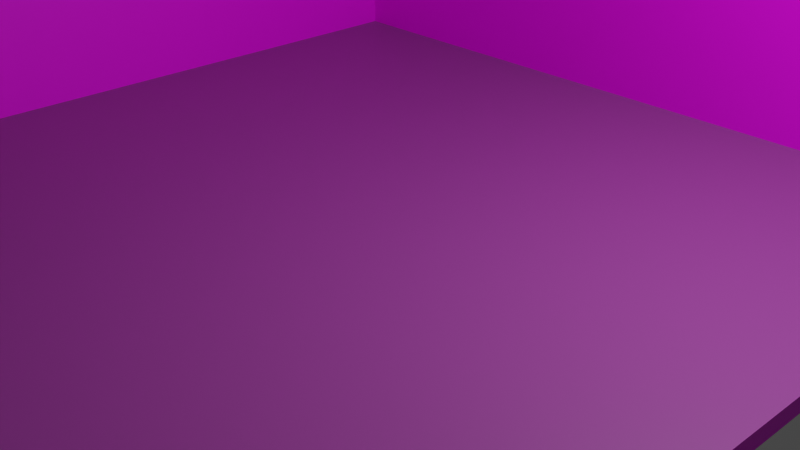 # Source: room.blend  (saved by Blender 2.92.15; exported with 4.5.12 LTS)
import bpy
from mathutils import Matrix  # noqa: F401  (used for matrix-valued properties, if any)

bpy.ops.wm.read_factory_settings(use_empty=True)
scene = bpy.context.scene
scene.name = 'Scene'

# ---- collections
col_collection = bpy.data.collections.new('Collection'); scene.collection.children.link(col_collection)

# ---- images (referenced by path relative to the original .blend; pixels are not part of the script)
import os
ASSET_DIR = os.environ.get("B2B_ASSET_DIR", "")  # directory of the original .blend (textures are referenced by path, not embedded)
HERE = os.path.dirname(os.path.abspath(__file__))  # packed textures are extracted next to this script under _unpacked/

def load_image(name, relpath, width, height, colorspace="sRGB"):
    """Load a texture the original file referenced (path relative to the .blend, or extracted next to this script)."""
    p = next((c for c in (os.path.join(HERE, relpath), os.path.join(ASSET_DIR, relpath)) if relpath and os.path.exists(c)), "")
    if p:
        img = bpy.data.images.load(p, check_existing=True)
        img.name = name
    else:  # same state as the original file: an image datablock whose file is absent (Cycles renders it pink)
        img = bpy.data.images.new(name, width, height)
        img.source = "FILE"
        img.filepath = "//" + (relpath or name)
    img.colorspace_settings.name = colorspace
    return img
img_wall_jpg = load_image('wall.jpg', 'wall.jpg', 1024, 1024, 'sRGB')
img_wood_jpg = load_image('wood.jpg', 'wood.jpg', 1024, 1024, 'sRGB')
img_the_bergdorf_goodman_swipe__photo_jpg = load_image('The Bergdorf Goodman Swipe_ Photo.jpg', 'The Bergdorf Goodman Swipe_ Photo.jpg', 1024, 1024, 'sRGB')

# ---- materials (node trees are filled in below, after node groups)
mat_wall = bpy.data.materials.new('wall')
mat_wall.use_transparent_shadow = False
mat_floor = bpy.data.materials.new('floor')
mat_floor.use_transparent_shadow = False
mat_picture = bpy.data.materials.new('picture')
mat_picture.use_transparent_shadow = False

# ---- material node trees
mat_wall.use_nodes = True; mat_wall.node_tree.nodes.clear()
_N = mat_wall.node_tree.nodes; _L = mat_wall.node_tree.links
n0 = _N.new('ShaderNodeBsdfPrincipled'); n0.name = 'Principled BSDF'; n0.location = (10, 300)
n0.distribution = 'GGX'
n0.subsurface_method = 'BURLEY'
n0.inputs[3].default_value = 1.45
n0.inputs[27].default_value = (0.0, 0.0, 0.0, 1.0)
n0.inputs[28].default_value = 1.0
n1 = _N.new('ShaderNodeOutputMaterial'); n1.name = 'Material Output'; n1.location = (300, 300)
n2 = _N.new('ShaderNodeTexImage'); n2.name = 'Image Texture'; n2.location = (-315, 175)
n2.image = img_wall_jpg
_L.new(n0.outputs[0], n1.inputs[0])
_L.new(n2.outputs[0], n0.inputs[0])
n1.is_active_output = True
mat_floor.use_nodes = True; mat_floor.node_tree.nodes.clear()
_N = mat_floor.node_tree.nodes; _L = mat_floor.node_tree.links
n0 = _N.new('ShaderNodeBsdfPrincipled'); n0.name = 'Principled BSDF'; n0.location = (115, 300)
n0.distribution = 'GGX'
n0.subsurface_method = 'BURLEY'
n0.inputs[3].default_value = 1.45
n0.inputs[27].default_value = (0.0, 0.0, 0.0, 1.0)
n0.inputs[28].default_value = 1.0
n1 = _N.new('ShaderNodeOutputMaterial'); n1.name = 'Material Output'; n1.location = (405, 300)
n2 = _N.new('ShaderNodeTexImage'); n2.name = 'Image Texture'; n2.location = (-435, 259)
n2.image = img_wood_jpg
n3 = _N.new('ShaderNodeHueSaturation'); n3.name = 'Hue Saturation Value'; n3.location = (-115, 242)
n3.inputs[1].default_value = 0.8
n3.inputs[2].default_value = 0.3
_L.new(n0.outputs[0], n1.inputs[0])
_L.new(n2.outputs[0], n3.inputs[4])
_L.new(n3.outputs[0], n0.inputs[0])
n1.is_active_output = True
mat_picture.use_nodes = True; mat_picture.node_tree.nodes.clear()
_N = mat_picture.node_tree.nodes; _L = mat_picture.node_tree.links
n0 = _N.new('ShaderNodeBsdfPrincipled'); n0.name = 'Principled BSDF'; n0.location = (10, 300)
n0.distribution = 'GGX'
n0.subsurface_method = 'BURLEY'
n0.inputs[3].default_value = 1.45
n0.inputs[27].default_value = (0.0, 0.0, 0.0, 1.0)
n0.inputs[28].default_value = 1.0
n1 = _N.new('ShaderNodeOutputMaterial'); n1.name = 'Material Output'; n1.location = (300, 300)
n2 = _N.new('ShaderNodeTexImage'); n2.name = 'Image Texture'; n2.location = (-418, 261)
n2.image = img_the_bergdorf_goodman_swipe__photo_jpg
_L.new(n0.outputs[0], n1.inputs[0])
_L.new(n2.outputs[0], n0.inputs[0])
n1.is_active_output = True

# ---- world
world_world = bpy.data.worlds.new('World'); scene.world = world_world
world_world.use_nodes = True; world_world.node_tree.nodes.clear()
_N = world_world.node_tree.nodes; _L = world_world.node_tree.links
n0 = _N.new('ShaderNodeOutputWorld'); n0.name = 'World Output'; n0.location = (300, 300)
n1 = _N.new('ShaderNodeBackground'); n1.name = 'Background'; n1.location = (10, 300)
n1.inputs[0].default_value = (0.05088, 0.05088, 0.05088, 1.0)
_L.new(n1.outputs[0], n0.inputs[0])
n0.is_active_output = True
world_world.color = (0.05088, 0.05088, 0.05088)
world_world.use_sun_shadow = False
world_world.sun_shadow_jitter_overblur = 0.0

# ---- cameras
cam_camera = bpy.data.cameras.new('Camera')
cam_camera.clip_end = 100.0
cam_camera.ortho_scale = 7.314

# ---- lights
light_light = bpy.data.lights.new('Light', 'POINT')
light_light.transmission_factor = 0.0
light_light.energy = 1000.0
light_light.shadow_soft_size = 0.1
light_light.shadow_maximum_resolution = 0.006
light_light.use_absolute_resolution = True

# ---- meshes
me_plane_001 = bpy.data.meshes.new('Plane.001')
me_plane_001.from_pydata([(-6.0, -6.0, 0.0), (6.0, -6.0, 0.0), (-6.0, 6.0, 0.0), (6.0, 6.0, 0.0), (-6.0, -6.0, 7.448), (-6.0, 6.0, 7.448), (6.0, 6.0, 7.448), (-6.231, 6.231, -0.2308), (-6.231, -6.0, -0.2308), (6.0, -6.0, -0.2308), (6.0, 6.231, -0.2308), (-6.231, 6.231, 7.448), (-6.231, -6.0, 7.448), (6.0, 6.231, 7.448)], [], [(0, 2, 3, 1), (2, 5, 6, 3), (0, 4, 5, 2), (8, 9, 10, 7), (7, 10, 13, 11), (8, 7, 11, 12), (3, 6, 13, 10), (6, 5, 11, 13), (0, 1, 9, 8), (4, 0, 8, 12), (5, 4, 12, 11), (1, 3, 10, 9)])
me_plane_001.polygons.foreach_set('material_index', [1, 0, 0, 0, 0, 0, 0, 0, 0, 0, 0, 0])
_uv = me_plane_001.uv_layers.new(name='UVMap')
_uv.uv.foreach_set('vector', [0.0, 0.0, 0.0, 1.0, 1.0, 1.0, 1.0, 0.0, 0.0, 1.0, 0.0, 1.0, 1.0, 1.0, 1.0, 1.0, 0.0, 0.0, 0.0, 0.0, 0.0, 1.0, 0.0, 1.0, 0.0, 0.0, 1.0, 0.0, 1.0, 1.0, 0.0, 1.0, 0.0, 1.0, 1.0, 1.0, 1.0, 1.0, 0.0, 1.0, 0.0, 0.0, 0.0, 1.0, 0.0, 1.0, 0.0, 0.0, 1.0, 1.0, 1.0, 1.0, 1.0, 1.0, 1.0, 1.0, 1.0, 1.0, 0.0, 1.0, 0.0, 1.0, 1.0, 1.0, 0.0, 0.0, 1.0, 0.0, 1.0, 0.0, 0.0, 0.0, 0.0, 0.0, 0.0, 0.0, 0.0, 0.0, 0.0, 0.0, 0.0, 1.0, 0.0, 0.0, 0.0, 0.0, 0.0, 1.0, 1.0, 0.0, 1.0, 1.0, 1.0, 1.0, 1.0, 0.0])
me_plane_001.materials.append(mat_wall)
me_plane_001.materials.append(mat_floor)
me_plane_001.use_remesh_fix_poles = True
me_plane_001.use_remesh_preserve_attributes = False
me_plane_001.use_mirror_vertex_groups = False
me_plane_001.update()
me_plane_002 = bpy.data.meshes.new('Plane.002')
me_plane_002.from_pydata([(-6.0, -6.0, 0.0), (6.0, -6.0, 0.0), (-6.0, 6.0, 0.0), (6.0, 6.0, 0.0), (-6.0, 6.0, 0.1536), (-6.0, -6.0, 0.1536), (6.0, -6.0, 0.1536), (6.0, 6.0, 0.1536)], [], [(0, 2, 3, 1), (5, 6, 7, 4), (2, 0, 5, 4), (3, 2, 4, 7), (0, 1, 6, 5), (1, 3, 7, 6)])
_uv = me_plane_002.uv_layers.new(name='UVMap')
_uv.uv.foreach_set('vector', [0.0, 0.0, 0.0, 1.0, 1.0, 1.0, 1.0, 0.0, 0.0, 0.0, 1.0, 0.0, 1.0, 1.0, 0.0, 1.0, 0.0, 1.0, 0.0, 0.0, 0.0, 0.0, 0.0, 1.0, 1.0, 1.0, 0.0, 1.0, 0.0, 1.0, 1.0, 1.0, 0.0, 0.0, 1.0, 0.0, 1.0, 0.0, 0.0, 0.0, 1.0, 0.0, 1.0, 1.0, 1.0, 1.0, 1.0, 0.0])
me_plane_002.materials.append(mat_picture)
me_plane_002.use_remesh_fix_poles = True
me_plane_002.use_remesh_preserve_attributes = False
me_plane_002.use_mirror_vertex_groups = False
me_plane_002.update()

# ---- objects
ob_light = bpy.data.objects.new('Light', light_light)
ob_camera = bpy.data.objects.new('Camera', cam_camera)
ob_plane = bpy.data.objects.new('Plane', me_plane_001)
ob_plane_001 = bpy.data.objects.new('Plane.001', me_plane_002)

# ---- transforms, parenting, visibility, modifiers, constraints
ob_light.location = (4.076, 1.005, 5.904)
ob_light.rotation_euler = (0.6503, 0.05522, 1.866)
ob_light.lock_rotations_4d = False
ob_light.empty_display_type = 'ARROWS'
ob_light.color = (0.0, 0.0, 0.0, 0.0)
ob_light.lineart.crease_threshold = 0.0
ob_camera.location = (7.359, -6.926, 4.958)
ob_camera.rotation_euler = (1.109, 0.0, 0.8149)
ob_camera.lock_rotations_4d = False
ob_camera.empty_display_type = 'ARROWS'
ob_camera.color = (0.0, 0.0, 0.0, 0.0)
ob_camera.display_type = 'WIRE'
ob_camera.lineart.crease_threshold = 0.0
ob_plane.location = (-0.5502, -0.2947, -0.0006013)
ob_plane.scale = (0.8162, 0.8162, 0.8162)
ob_plane.lineart.crease_threshold = 0.0
ob_plane_001.location = (-5.435, 1.804, 3.861)
ob_plane_001.rotation_euler = (-1.571, 3.144, -1.57)
ob_plane_001.scale = (0.2278, 0.2278, 0.2278)
ob_plane_001.lineart.crease_threshold = 0.0

# ---- collection membership
col_collection.objects.link(ob_light)
col_collection.objects.link(ob_camera)
col_collection.objects.link(ob_plane)
col_collection.objects.link(ob_plane_001)

# ---- scene / render settings (as saved in the file)
scene.camera = ob_camera
scene.frame_start = 1; scene.frame_end = 250; scene.frame_set(1)
scene.render.engine = 'BLENDER_EEVEE_NEXT'
scene.cycles.use_denoising = False
scene.cycles.samples = 128
scene.cycles.sampling_pattern = 'TABULATED_SOBOL'
scene.cycles.use_adaptive_sampling = False
scene.cycles.use_light_tree = False
scene.view_settings.view_transform = 'Filmic'
bpy.context.view_layer.update()
